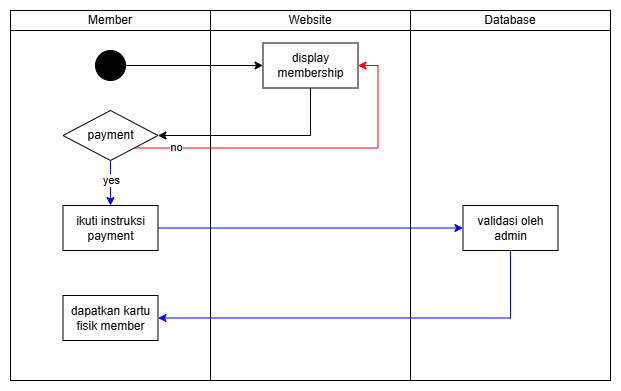

The diagram above was exported from draw.io. Its source (the exported page's mxGraphModel, read from the mxfile embedded in the PNG):
<mxGraphModel dx="880" dy="472" grid="1" gridSize="10" guides="1" tooltips="1" connect="1" arrows="1" fold="1" page="1" pageScale="1" pageWidth="850" pageHeight="1100" math="0" shadow="0">
  <root>
    <mxCell id="0" />
    <mxCell id="1" parent="0" />
    <mxCell id="Eueh3_o35sXL36swzXAt-12" value="" style="rounded=0;whiteSpace=wrap;html=1;" vertex="1" parent="1">
      <mxGeometry x="40" y="40" width="200" height="370" as="geometry" />
    </mxCell>
    <mxCell id="Eueh3_o35sXL36swzXAt-13" value="" style="rounded=0;whiteSpace=wrap;html=1;" vertex="1" parent="1">
      <mxGeometry x="240" y="40" width="200" height="370" as="geometry" />
    </mxCell>
    <mxCell id="Eueh3_o35sXL36swzXAt-14" value="" style="rounded=0;whiteSpace=wrap;html=1;" vertex="1" parent="1">
      <mxGeometry x="440" y="40" width="200" height="370" as="geometry" />
    </mxCell>
    <mxCell id="Eueh3_o35sXL36swzXAt-15" value="Member" style="rounded=0;whiteSpace=wrap;html=1;" vertex="1" parent="1">
      <mxGeometry x="40" y="40" width="200" height="20" as="geometry" />
    </mxCell>
    <mxCell id="Eueh3_o35sXL36swzXAt-16" value="Website" style="rounded=0;whiteSpace=wrap;html=1;" vertex="1" parent="1">
      <mxGeometry x="240" y="40" width="200" height="20" as="geometry" />
    </mxCell>
    <mxCell id="Eueh3_o35sXL36swzXAt-17" value="Database" style="rounded=0;whiteSpace=wrap;html=1;" vertex="1" parent="1">
      <mxGeometry x="440" y="40" width="200" height="20" as="geometry" />
    </mxCell>
    <mxCell id="Eueh3_o35sXL36swzXAt-44" style="edgeStyle=orthogonalEdgeStyle;rounded=0;orthogonalLoop=1;jettySize=auto;html=1;exitX=1;exitY=0.5;exitDx=0;exitDy=0;entryX=0;entryY=0.5;entryDx=0;entryDy=0;" edge="1" parent="1" source="Eueh3_o35sXL36swzXAt-18" target="Eueh3_o35sXL36swzXAt-42">
      <mxGeometry relative="1" as="geometry" />
    </mxCell>
    <mxCell id="Eueh3_o35sXL36swzXAt-18" value="" style="ellipse;whiteSpace=wrap;html=1;aspect=fixed;fillColor=#000000;strokeColor=#000000;" vertex="1" parent="1">
      <mxGeometry x="125" y="80" width="30" height="30" as="geometry" />
    </mxCell>
    <mxCell id="Eueh3_o35sXL36swzXAt-45" style="edgeStyle=orthogonalEdgeStyle;rounded=0;orthogonalLoop=1;jettySize=auto;html=1;exitX=0.5;exitY=1;exitDx=0;exitDy=0;entryX=1;entryY=0.5;entryDx=0;entryDy=0;" edge="1" parent="1" source="Eueh3_o35sXL36swzXAt-42" target="Eueh3_o35sXL36swzXAt-43">
      <mxGeometry relative="1" as="geometry" />
    </mxCell>
    <mxCell id="Eueh3_o35sXL36swzXAt-42" value="display membership" style="rounded=0;whiteSpace=wrap;html=1;" vertex="1" parent="1">
      <mxGeometry x="292.5" y="72.5" width="95" height="45" as="geometry" />
    </mxCell>
    <mxCell id="Eueh3_o35sXL36swzXAt-51" style="edgeStyle=orthogonalEdgeStyle;rounded=0;orthogonalLoop=1;jettySize=auto;html=1;exitX=0.5;exitY=1;exitDx=0;exitDy=0;entryX=0.5;entryY=0;entryDx=0;entryDy=0;strokeColor=#0000FF;" edge="1" parent="1" source="Eueh3_o35sXL36swzXAt-43" target="Eueh3_o35sXL36swzXAt-49">
      <mxGeometry relative="1" as="geometry" />
    </mxCell>
    <mxCell id="Eueh3_o35sXL36swzXAt-52" value="yes" style="edgeLabel;html=1;align=center;verticalAlign=middle;resizable=0;points=[];" vertex="1" connectable="0" parent="Eueh3_o35sXL36swzXAt-51">
      <mxGeometry x="-0.1429" relative="1" as="geometry">
        <mxPoint as="offset" />
      </mxGeometry>
    </mxCell>
    <mxCell id="Eueh3_o35sXL36swzXAt-53" style="edgeStyle=orthogonalEdgeStyle;rounded=0;orthogonalLoop=1;jettySize=auto;html=1;exitX=1;exitY=1;exitDx=0;exitDy=0;entryX=1;entryY=0.5;entryDx=0;entryDy=0;strokeColor=#FF0000;" edge="1" parent="1" source="Eueh3_o35sXL36swzXAt-43" target="Eueh3_o35sXL36swzXAt-42">
      <mxGeometry relative="1" as="geometry" />
    </mxCell>
    <mxCell id="Eueh3_o35sXL36swzXAt-54" value="no" style="edgeLabel;html=1;align=center;verticalAlign=middle;resizable=0;points=[];" vertex="1" connectable="0" parent="Eueh3_o35sXL36swzXAt-53">
      <mxGeometry x="-0.7551" y="1" relative="1" as="geometry">
        <mxPoint as="offset" />
      </mxGeometry>
    </mxCell>
    <mxCell id="Eueh3_o35sXL36swzXAt-43" value="payment" style="rhombus;whiteSpace=wrap;html=1;" vertex="1" parent="1">
      <mxGeometry x="92.5" y="140" width="95" height="50" as="geometry" />
    </mxCell>
    <mxCell id="Eueh3_o35sXL36swzXAt-57" style="edgeStyle=orthogonalEdgeStyle;rounded=0;orthogonalLoop=1;jettySize=auto;html=1;exitX=1;exitY=0.5;exitDx=0;exitDy=0;entryX=0;entryY=0.5;entryDx=0;entryDy=0;strokeColor=#0000FF;" edge="1" parent="1" source="Eueh3_o35sXL36swzXAt-49" target="Eueh3_o35sXL36swzXAt-56">
      <mxGeometry relative="1" as="geometry" />
    </mxCell>
    <mxCell id="Eueh3_o35sXL36swzXAt-49" value="ikuti instruksi payment" style="rounded=0;whiteSpace=wrap;html=1;" vertex="1" parent="1">
      <mxGeometry x="92.5" y="235" width="95" height="45" as="geometry" />
    </mxCell>
    <mxCell id="Eueh3_o35sXL36swzXAt-50" value="dapatkan kartu fisik member" style="rounded=0;whiteSpace=wrap;html=1;" vertex="1" parent="1">
      <mxGeometry x="92.5" y="325" width="95" height="45" as="geometry" />
    </mxCell>
    <mxCell id="Eueh3_o35sXL36swzXAt-58" style="edgeStyle=orthogonalEdgeStyle;rounded=0;orthogonalLoop=1;jettySize=auto;html=1;exitX=0.5;exitY=1;exitDx=0;exitDy=0;entryX=1;entryY=0.5;entryDx=0;entryDy=0;strokeColor=#0000FF;" edge="1" parent="1" source="Eueh3_o35sXL36swzXAt-56" target="Eueh3_o35sXL36swzXAt-50">
      <mxGeometry relative="1" as="geometry" />
    </mxCell>
    <mxCell id="Eueh3_o35sXL36swzXAt-56" value="validasi oleh admin" style="rounded=0;whiteSpace=wrap;html=1;" vertex="1" parent="1">
      <mxGeometry x="492.5" y="235" width="95" height="45" as="geometry" />
    </mxCell>
  </root>
</mxGraphModel>